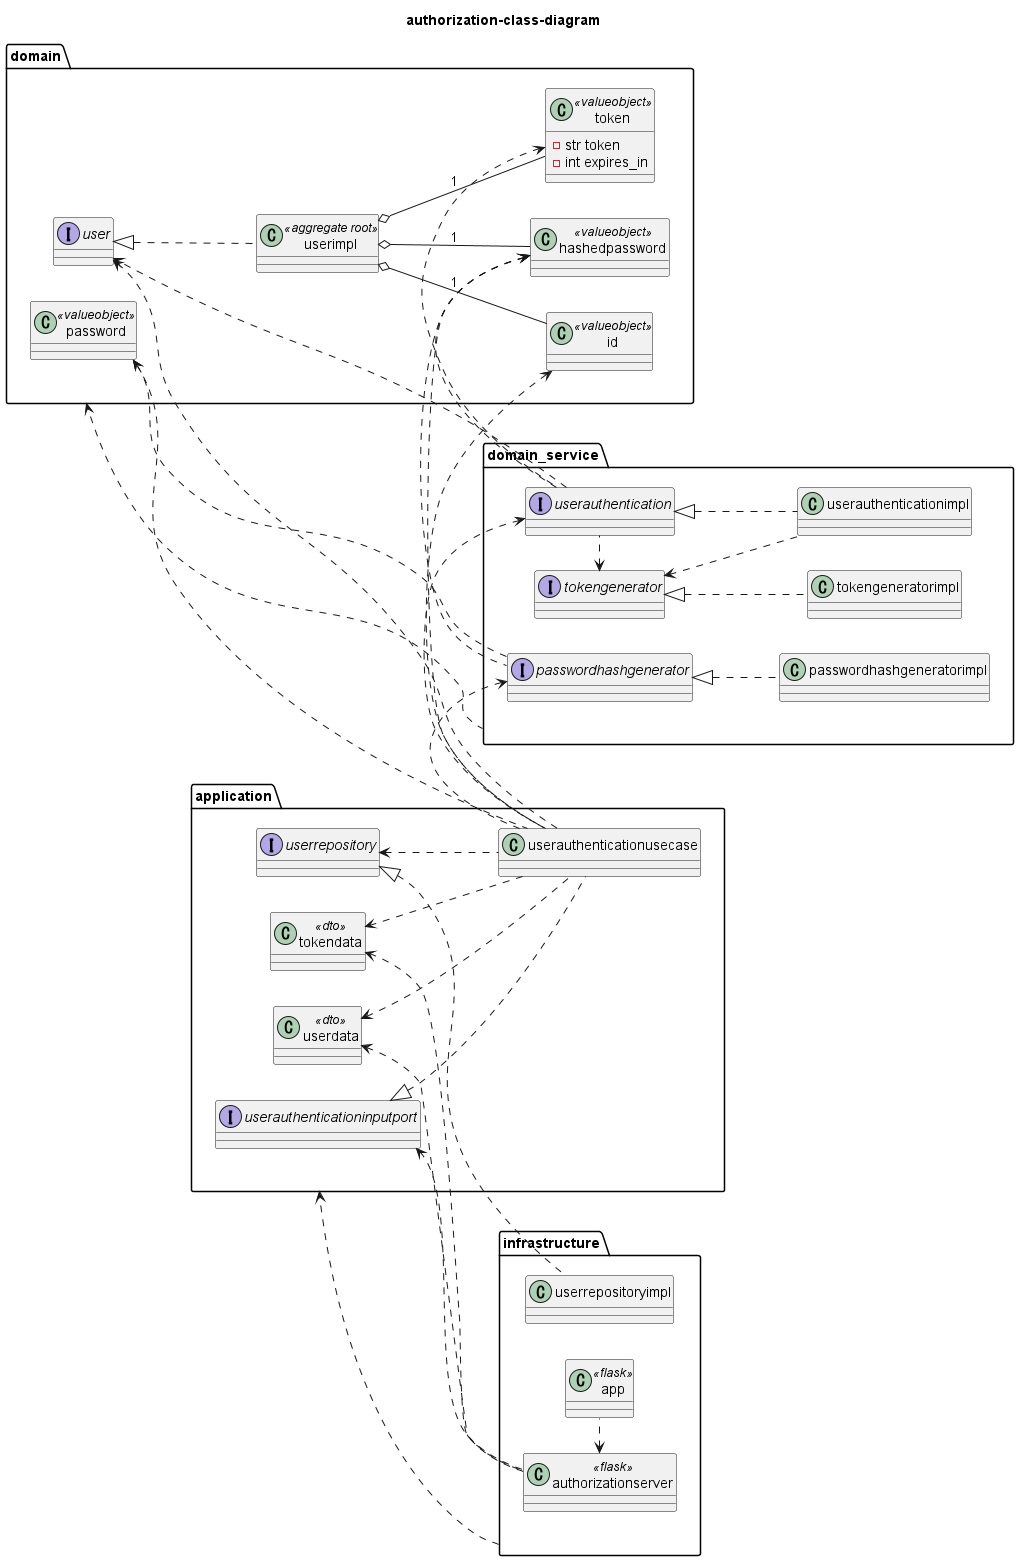

The diagram above was rendered by PlantUML. Its source (embedded in the PNG):
@startuml
left to right direction
title authorization-class-diagram
package domain {
    class id<<valueobject>>
    class password<<valueobject>>
    class hashedpassword<<valueobject>>
    class token<<valueobject>> {
        -str token
        -int expires_in
    }
    interface user
    class userimpl<<aggregate root>>
    
    user <|.. userimpl

    userimpl o-- id : 1
    userimpl o-- hashedpassword : 1
    userimpl o-- token : 1

}

package domain_service {
    interface passwordhashgenerator
    class passwordhashgeneratorimpl
    interface tokengenerator
    class tokengeneratorimpl
    interface userauthentication
    class userauthenticationimpl
    
    passwordhashgenerator <|.. passwordhashgeneratorimpl
    tokengenerator <|.. tokengeneratorimpl
    userauthentication <|.. userauthenticationimpl
    tokengenerator <.. userauthenticationimpl
}

package application {
    interface userauthenticationinputport
    class userauthenticationusecase
    interface userrepository
    class userdata<<dto>>
    class tokendata<<dto>>

    userauthenticationinputport <|.. userauthenticationusecase
    userrepository <.. userauthenticationusecase
    userdata <.. userauthenticationusecase
    tokendata <.. userauthenticationusecase
}

package infrastructure {
    class userrepositoryimpl
    class authorizationserver<<flask>>
    class app<<flask>>
}

password <.up. passwordhashgenerator
hashedpassword <. passwordhashgenerator
user <.up. userauthentication
token <. userauthentication
hashedpassword <. userauthentication
tokengenerator <. userauthentication

user <. userauthenticationusecase
id <. userauthenticationusecase
password <. userauthenticationusecase
hashedpassword <. userauthenticationusecase
passwordhashgenerator <. userauthenticationusecase
userauthentication <. userauthenticationusecase

authorizationserver <. app
userrepository <|. userrepositoryimpl
userauthenticationinputport <. authorizationserver
userdata <. authorizationserver
tokendata <. authorizationserver

domain <.up. domain_service
application <.up. infrastructure


@enduml